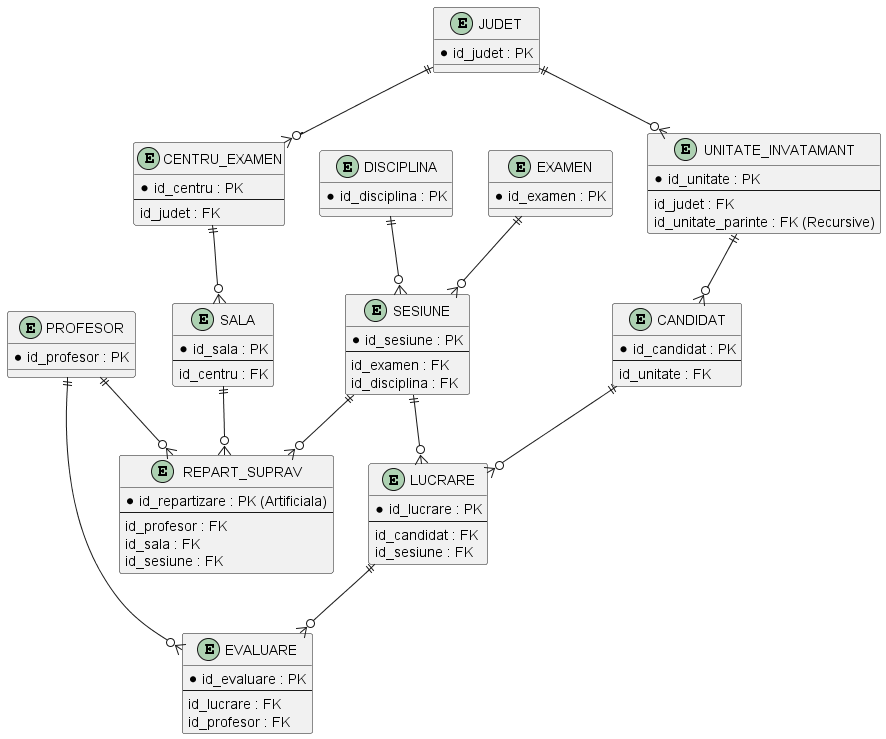

The diagram above was rendered by PlantUML. Its source (embedded in the PNG):
@startuml
entity "JUDET" as J {
  * id_judet : PK
}
entity "UNITATE_INVATAMANT" as UI {
  * id_unitate : PK
  --
  id_judet : FK
  id_unitate_parinte : FK (Recursive)
}
entity "CANDIDAT" as C {
  * id_candidat : PK
  --
  id_unitate : FK
}
entity "EXAMEN" as E {
  * id_examen : PK
}
entity "SESIUNE" as SES {
  * id_sesiune : PK
  --
  id_examen : FK
  id_disciplina : FK
}
entity "CENTRU_EXAMEN" as CE {
  * id_centru : PK
  --
  id_judet : FK
}
entity "SALA" as S {
  * id_sala : PK
  --
  id_centru : FK
}
entity "PROFESOR" as P {
  * id_profesor : PK
}
entity "REPART_SUPRAV" as RS {
  * id_repartizare : PK (Artificiala)
  --
  id_profesor : FK
  id_sala : FK
  id_sesiune : FK
}
entity "LUCRARE" as L {
  * id_lucrare : PK
  --
  id_candidat : FK
  id_sesiune : FK
}
entity "EVALUARE" as EVL {
  * id_evaluare : PK
  --
  id_lucrare : FK
  id_profesor : FK
}
entity "DISCIPLINA" as D {
  * id_disciplina : PK
}

J ||--o{ UI
UI ||--o{ C
E ||--o{ SES
D ||--o{ SES
CE ||--o{ S
J ||--o{ CE
C ||--o{ L
SES ||--o{ L
P ||--o{ RS
S ||--o{ RS
SES ||--o{ RS
L ||--o{ EVL
P ||--o{ EVL
@enduml